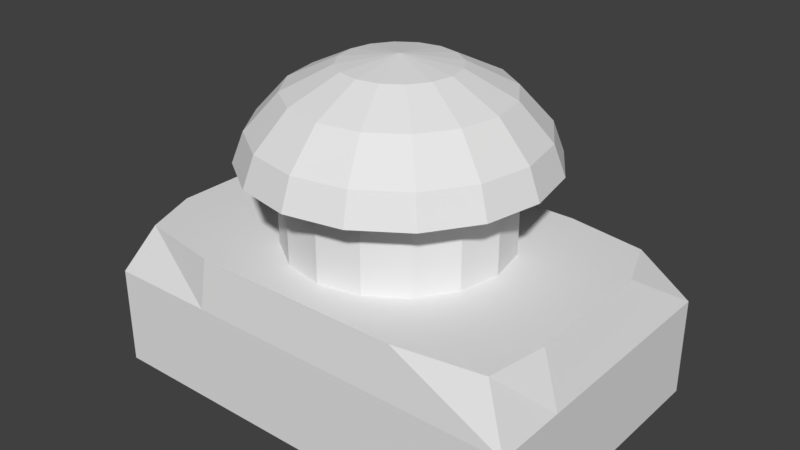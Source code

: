 # Source: boton.blend  (saved by Blender 2.78.0; exported with 4.5.12 LTS)
import bpy
from mathutils import Matrix  # noqa: F401  (used for matrix-valued properties, if any)

bpy.ops.wm.read_factory_settings(use_empty=True)
scene = bpy.context.scene
scene.name = 'Scene'

# ---- collections
col_collection_1 = bpy.data.collections.new('Collection 1'); scene.collection.children.link(col_collection_1)

# ---- materials (node trees are filled in below, after node groups)
mat_material = bpy.data.materials.new('Material')
mat_material.alpha_threshold = 0.0
mat_material.use_transparent_shadow = False
mat_material.roughness = 0.5
mat_material.line_color = (0.0, 0.0, 0.0, 1.0)

# ---- material node trees

# ---- world
world_world = bpy.data.worlds.new('World'); scene.world = world_world
world_world.color = (0.05088, 0.05088, 0.05088)
world_world.use_sun_shadow = False
world_world.sun_shadow_jitter_overblur = 0.0
world_world.cycles.sampling_method = 'MANUAL'

# ---- meshes
me_sphere = bpy.data.meshes.new('Sphere')
me_sphere.from_pydata([(-4.172e-07, 0.3827, 0.5959), (-4.172e-07, 0.7071, 0.4375), (-4.172e-07, 0.9239, 0.2004), (-4.172e-07, 1.0, 1.192e-07), (0.1464, 0.3536, 0.5959), (0.2706, 0.6533, 0.4375), (0.3536, 0.8536, 0.2004), (0.3827, 0.9239, 1.192e-07), (-5.364e-07, -9.898e-08, 0.6515), (0.2706, 0.2706, 0.5959), (0.5, 0.5, 0.4375), (0.6533, 0.6533, 0.2004), (0.7071, 0.7071, 1.192e-07), (0.3536, 0.1464, 0.5959), (0.6533, 0.2706, 0.4375), (0.8536, 0.3536, 0.2004), (0.9239, 0.3827, 1.192e-07), (0.3827, -1.25e-08, 0.5959), (0.7071, -7.21e-08, 0.4375), (0.9239, -1.317e-07, 0.2004), (1.0, -1.317e-07, 1.192e-07), (0.3536, -0.1464, 0.5959), (0.6533, -0.2706, 0.4375), (0.8536, -0.3536, 0.2004), (0.9239, -0.3827, 1.192e-07), (0.2706, -0.2706, 0.5959), (0.5, -0.5, 0.4375), (0.6533, -0.6533, 0.2004), (0.7071, -0.7071, 1.192e-07), (-4.106e-07, 0.745, -0.5852), (0.2851, 0.6883, -0.5852), (0.5268, 0.5268, -0.5852), (0.1464, -0.3536, 0.5959), (0.2706, -0.6533, 0.4375), (0.3536, -0.8536, 0.2004), (0.3827, -0.9239, 1.192e-07), (0.6883, 0.2851, -0.5852), (0.745, -7.532e-08, -0.5852), (0.6883, -0.2851, -0.5852), (-4.768e-07, -0.3827, 0.5959), (-6.557e-07, -0.7071, 0.4375), (-7.153e-07, -0.9239, 0.2004), (-7.153e-07, -1.0, 1.192e-07), (0.5268, -0.5268, -0.5852), (0.2851, -0.6883, -0.5852), (-6.326e-07, -0.745, -0.5852), (-0.1464, -0.3536, 0.5959), (-0.2706, -0.6533, 0.4375), (-0.3536, -0.8536, 0.2004), (-0.3827, -0.9239, 1.192e-07), (-0.2851, -0.6883, -0.5852), (-0.5268, -0.5268, -0.5852), (-0.6883, -0.2851, -0.5852), (-0.2706, -0.2706, 0.5959), (-0.5, -0.5, 0.4375), (-0.6533, -0.6533, 0.2004), (-0.7071, -0.7071, 1.192e-07), (-0.745, 3.687e-07, -0.5852), (-0.6883, 0.2851, -0.5852), (-0.5268, 0.5268, -0.5852), (-0.2851, 0.6883, -0.5852), (-0.3536, -0.1464, 0.5959), (-0.6533, -0.2706, 0.4375), (-0.8536, -0.3536, 0.2004), (-0.9239, -0.3827, 1.192e-07), (-0.2851, 0.6883, 1.192e-07), (-0.5268, 0.5268, 1.192e-07), (-0.6883, 0.2851, 1.192e-07), (-0.3827, 1.067e-07, 0.5959), (-0.7071, 3.451e-07, 0.4375), (-0.9239, 3.749e-07, 0.2004), (-1.0, 4.643e-07, 1.192e-07), (-0.745, 3.687e-07, 1.192e-07), (-0.6883, -0.2851, 1.192e-07), (-0.5268, -0.5268, 1.192e-07), (-0.3536, 0.1464, 0.5959), (-0.6533, 0.2706, 0.4375), (-0.8536, 0.3536, 0.2004), (-0.9239, 0.3827, 1.192e-07), (-0.2851, -0.6883, 1.192e-07), (-6.326e-07, -0.745, 1.192e-07), (0.2851, -0.6883, 1.192e-07), (-0.2706, 0.2706, 0.5959), (-0.5, 0.5, 0.4375), (-0.6533, 0.6533, 0.2004), (-0.7071, 0.7071, 1.192e-07), (0.5268, -0.5268, 1.192e-07), (0.6883, -0.2851, 1.192e-07), (0.745, -7.532e-08, 1.192e-07), (-0.1464, 0.3536, 0.5959), (-0.2706, 0.6533, 0.4375), (-0.3536, 0.8536, 0.2004), (-0.3827, 0.9239, 1.192e-07), (0.6883, 0.2851, 1.192e-07), (0.5268, 0.5268, 1.192e-07), (0.2851, 0.6883, 1.192e-07), (-4.106e-07, 0.745, 1.192e-07)], [], [(3, 2, 6, 7), (1, 0, 4, 5), (2, 1, 5, 6), (0, 8, 4), (6, 5, 10, 11), (4, 8, 9), (7, 6, 11, 12), (5, 4, 9, 10), (11, 10, 14, 15), (9, 8, 13), (12, 11, 15, 16), (10, 9, 13, 14), (16, 15, 19, 20), (14, 13, 17, 18), (15, 14, 18, 19), (13, 8, 17), (18, 17, 21, 22), (19, 18, 22, 23), (17, 8, 21), (20, 19, 23, 24), (23, 22, 26, 27), (21, 8, 25), (24, 23, 27, 28), (22, 21, 25, 26), (25, 8, 32), (28, 27, 34, 35), (26, 25, 32, 33), (27, 26, 33, 34), (74, 73, 52, 51), (35, 34, 41, 42), (33, 32, 39, 40), (93, 88, 37, 36), (34, 33, 40, 41), (32, 8, 39), (72, 67, 58, 57), (87, 86, 43, 38), (81, 80, 45, 44), (41, 40, 47, 48), (39, 8, 46), (86, 81, 44, 43), (66, 65, 60, 59), (42, 41, 48, 49), (40, 39, 46, 47), (65, 96, 29, 60), (48, 47, 54, 55), (46, 8, 53), (96, 95, 30, 29), (88, 87, 38, 37), (49, 48, 55, 56), (47, 46, 53, 54), (80, 79, 50, 45), (73, 72, 57, 52), (95, 94, 31, 30), (56, 55, 63, 64), (54, 53, 61, 62), (79, 74, 51, 50), (67, 66, 59, 58), (55, 54, 62, 63), (53, 8, 61), (64, 63, 70, 71), (62, 61, 68, 69), (49, 56, 74, 79), (85, 92, 65, 66), (63, 62, 69, 70), (61, 8, 68), (12, 16, 93, 94), (56, 64, 73, 74), (20, 24, 87, 88), (28, 35, 81, 86), (70, 69, 76, 77), (68, 8, 75), (3, 7, 95, 96), (78, 85, 66, 67), (71, 70, 77, 78), (69, 68, 75, 76), (77, 76, 83, 84), (75, 8, 82), (24, 28, 86, 87), (92, 3, 96, 65), (78, 77, 84, 85), (76, 75, 82, 83), (71, 78, 67, 72), (16, 20, 88, 93), (7, 12, 94, 95), (64, 71, 72, 73), (85, 84, 91, 92), (83, 82, 89, 90), (42, 49, 79, 80), (35, 42, 80, 81), (84, 83, 90, 91), (82, 8, 89), (90, 89, 0, 1), (91, 90, 1, 2), (89, 8, 0), (94, 93, 36, 31), (92, 91, 2, 3)])
_uv = me_sphere.uv_layers.new(name='UVMap')
_uv.uv.foreach_set('vector', [0.007456, 0.5297, 0.0633, 0.5411, 0.05641, 0.6311, 1.994e-08, 0.6271, 0.6234, 0.3681, 0.6702, 0.2968, 0.7071, 0.3122, 0.6916, 0.3967, 0.0633, 0.5411, 0.1347, 0.5737, 0.1294, 0.6425, 0.05641, 0.6311, 0.6702, 0.2968, 0.7266, 0.2115, 0.7071, 0.3122, 0.05641, 0.6311, 0.1294, 0.6425, 0.1294, 0.717, 0.05641, 0.7284, 0.7071, 0.3122, 0.7266, 0.2115, 0.747, 0.3123, 1.994e-08, 0.6271, 0.05641, 0.6311, 0.05641, 0.7284, 0.0, 0.7324, 0.6916, 0.3967, 0.7071, 0.3122, 0.747, 0.3123, 0.7654, 0.3968, 0.05641, 0.7284, 0.1294, 0.717, 0.1347, 0.7858, 0.0633, 0.8183, 0.747, 0.3123, 0.7266, 0.2115, 0.7839, 0.2969, 0.0, 0.7324, 0.05641, 0.7284, 0.0633, 0.8183, 0.007456, 0.8298, 0.7654, 0.3968, 0.747, 0.3123, 0.7839, 0.2969, 0.8335, 0.3684, 0.007456, 0.8298, 0.0633, 0.8183, 0.07603, 0.8872, 0.02123, 0.9043, 0.8335, 0.3684, 0.7839, 0.2969, 0.8122, 0.2684, 0.8857, 0.3158, 0.8678, 0.415, 0.8335, 0.3684, 0.8857, 0.3158, 0.936, 0.3462, 0.7839, 0.2969, 0.7266, 0.2115, 0.8122, 0.2684, 0.8857, 0.3158, 0.8122, 0.2684, 0.8275, 0.2312, 0.914, 0.247, 0.198, 0.5411, 0.2693, 0.5737, 0.264, 0.6425, 0.1911, 0.6311, 0.8122, 0.2684, 0.7266, 0.2115, 0.8275, 0.2312, 0.1421, 0.5297, 0.198, 0.5411, 0.1911, 0.6311, 0.1347, 0.6271, 0.1911, 0.6311, 0.264, 0.6425, 0.264, 0.717, 0.1911, 0.7284, 0.8275, 0.2312, 0.7266, 0.2115, 0.8275, 0.1909, 0.1347, 0.6271, 0.1911, 0.6311, 0.1911, 0.7284, 0.1347, 0.7324, 0.914, 0.247, 0.8275, 0.2312, 0.8275, 0.1909, 0.914, 0.1725, 0.8275, 0.1909, 0.7266, 0.2115, 0.8122, 0.1537, 0.1347, 0.7324, 0.1911, 0.7284, 0.198, 0.8183, 0.1421, 0.8298, 0.914, 0.1725, 0.8275, 0.1909, 0.8122, 0.1537, 0.8857, 0.1037, 0.1911, 0.7284, 0.264, 0.717, 0.2693, 0.7858, 0.198, 0.8183, 0.9918, 0.6219, 1.0, 0.6942, 0.8462, 0.6999, 0.838, 0.6277, 0.1421, 0.8298, 0.198, 0.8183, 0.2107, 0.8872, 0.1559, 0.9043, 0.8857, 0.1037, 0.8122, 0.1537, 0.7839, 0.1251, 0.8335, 0.051, 0.4342, 0.5297, 0.426, 0.5856, 0.2722, 0.5913, 0.2804, 0.5355, 0.936, 0.06917, 0.8857, 0.1037, 0.8335, 0.051, 0.8678, 0.0002955, 0.8122, 0.1537, 0.7266, 0.2115, 0.7839, 0.1251, 0.8249, 0.4705, 0.8193, 0.543, 0.6654, 0.543, 0.671, 0.4705, 0.4231, 0.6582, 0.426, 0.7367, 0.2722, 0.7424, 0.2693, 0.664, 1.0, 0.415, 0.9918, 0.4708, 0.838, 0.4766, 0.8462, 0.4207, 0.9065, 0.9886, 0.8351, 0.9561, 0.8404, 0.8872, 0.9134, 0.8986, 0.7839, 0.1251, 0.7266, 0.2115, 0.747, 0.1097, 0.426, 0.7367, 0.4342, 0.8089, 0.2804, 0.8147, 0.2722, 0.7424, 0.8193, 0.6215, 0.8249, 0.694, 0.671, 0.694, 0.6654, 0.6215, 0.9623, 1.0, 0.9065, 0.9886, 0.9134, 0.8986, 0.9698, 0.9027, 0.8335, 0.051, 0.7839, 0.1251, 0.747, 0.1097, 0.7654, 0.02243, 0.8249, 0.694, 0.8351, 0.7495, 0.6812, 0.7495, 0.671, 0.694, 0.9134, 0.8986, 0.8404, 0.8872, 0.8404, 0.8127, 0.9134, 0.8013, 0.747, 0.1097, 0.7266, 0.2115, 0.7071, 0.1096, 0.6654, 0.973, 0.671, 0.9005, 0.8249, 0.9005, 0.8193, 0.973, 0.426, 0.5856, 0.4231, 0.6582, 0.2693, 0.664, 0.2722, 0.5913, 0.9698, 0.9027, 0.9134, 0.8986, 0.9134, 0.8013, 0.9698, 0.7973, 0.7654, 0.02243, 0.747, 0.1097, 0.7071, 0.1096, 0.6916, 0.02235, 0.9918, 0.4708, 0.9889, 0.5435, 0.8351, 0.5492, 0.838, 0.4766, 0.8351, 0.415, 0.8249, 0.4705, 0.671, 0.4705, 0.6812, 0.415, 0.671, 0.9005, 0.671, 0.822, 0.8249, 0.822, 0.8249, 0.9005, 0.9698, 0.7973, 0.9134, 0.8013, 0.9065, 0.7114, 0.9623, 0.6999, 0.6916, 0.02235, 0.7071, 0.1096, 0.6702, 0.125, 0.6234, 0.05077, 0.9889, 0.5435, 0.9918, 0.6219, 0.838, 0.6277, 0.8351, 0.5492, 0.8193, 0.543, 0.8193, 0.6215, 0.6654, 0.6215, 0.6654, 0.543, 0.9134, 0.8013, 0.8404, 0.8127, 0.8351, 0.7439, 0.9065, 0.7114, 0.7071, 0.1096, 0.7266, 0.2115, 0.6702, 0.125, 0.5564, 0.415, 0.6106, 0.4341, 0.5953, 0.5024, 0.5399, 0.4889, 0.6234, 0.05077, 0.6702, 0.125, 0.642, 0.1535, 0.5712, 0.1034, 1.595e-08, 0.2122, 0.03997, 0.1148, 0.09672, 0.1531, 0.06695, 0.2256, 0.4112, 0.04032, 0.4851, 0.1148, 0.4283, 0.1531, 0.3733, 0.09758, 0.5932, 0.0, 0.6234, 0.05077, 0.5712, 0.1034, 0.525, 0.06872, 0.6702, 0.125, 0.7266, 0.2115, 0.642, 0.1535, 0.4851, 0.4149, 0.4112, 0.4894, 0.3733, 0.4321, 0.4283, 0.3766, 0.03997, 0.1148, 0.1138, 0.04032, 0.1517, 0.09758, 0.09672, 0.1531, 0.3147, 0.5297, 0.2103, 0.5297, 0.2236, 0.4622, 0.3014, 0.4622, 0.1138, 0.4894, 0.03997, 0.4149, 0.09672, 0.3766, 0.1517, 0.4321, 0.5953, 0.5024, 0.6654, 0.5376, 0.6576, 0.6062, 0.5851, 0.592, 0.642, 0.1535, 0.7266, 0.2115, 0.6267, 0.1907, 0.525, 0.2122, 0.525, 0.3175, 0.4581, 0.3041, 0.4581, 0.2256, 0.3147, 4.829e-08, 0.4112, 0.04032, 0.3733, 0.09758, 0.3014, 0.06755, 0.5399, 0.4889, 0.5953, 0.5024, 0.5851, 0.592, 0.5289, 0.5859, 0.5712, 0.1034, 0.642, 0.1535, 0.6267, 0.1907, 0.5429, 0.1721, 0.5851, 0.592, 0.6576, 0.6062, 0.6549, 0.6806, 0.5816, 0.6893, 0.6267, 0.1907, 0.7266, 0.2115, 0.6267, 0.231, 0.2103, 0.5297, 0.1138, 0.4894, 0.1517, 0.4321, 0.2236, 0.4622, 0.4851, 0.1148, 0.525, 0.2122, 0.4581, 0.2256, 0.4283, 0.1531, 0.5289, 0.5859, 0.5851, 0.592, 0.5816, 0.6893, 0.525, 0.6912, 0.5429, 0.1721, 0.6267, 0.1907, 0.6267, 0.231, 0.5429, 0.2466, 0.2103, 0.0, 0.3147, 4.829e-08, 0.3014, 0.06755, 0.2236, 0.06755, 0.4112, 0.4894, 0.3147, 0.5297, 0.3014, 0.4622, 0.3733, 0.4321, 0.525, 0.3175, 0.4851, 0.4149, 0.4283, 0.3766, 0.4581, 0.3041, 0.1138, 0.04032, 0.2103, 0.0, 0.2236, 0.06755, 0.1517, 0.09758, 0.525, 0.6912, 0.5816, 0.6893, 0.5851, 0.7794, 0.5289, 0.7887, 0.5429, 0.2466, 0.6267, 0.231, 0.642, 0.2683, 0.5712, 0.3154, 0.0, 0.3175, 1.595e-08, 0.2122, 0.06695, 0.2256, 0.06695, 0.3041, 0.03997, 0.4149, 0.0, 0.3175, 0.06695, 0.3041, 0.09672, 0.3766, 0.5816, 0.6893, 0.6549, 0.6806, 0.6576, 0.7496, 0.5851, 0.7794, 0.6267, 0.231, 0.7266, 0.2115, 0.642, 0.2683, 0.5712, 0.3154, 0.642, 0.2683, 0.6702, 0.2968, 0.6234, 0.3681, 0.5851, 0.7794, 0.6576, 0.7496, 0.6654, 0.8026, 0.5953, 0.8487, 0.642, 0.2683, 0.7266, 0.2115, 0.6702, 0.2968, 0.671, 0.822, 0.6654, 0.7495, 0.8193, 0.7495, 0.8249, 0.822, 0.5289, 0.7887, 0.5851, 0.7794, 0.5953, 0.8487, 0.5399, 0.8637])
me_sphere.use_remesh_preserve_volume = False
me_sphere.use_remesh_preserve_attributes = False
me_sphere.use_mirror_vertex_groups = False
me_sphere.update()
me_cube = bpy.data.meshes.new('Cube')
me_cube.from_pydata([(1.502, 1.0, -0.1754), (1.502, -1.0, -0.1754), (-1.5, -1.0, -0.1754), (-1.5, 1.0, -0.1754), (1.304, -0.8683, 0.8484), (-1.302, -0.8683, 0.8484), (1.502, -5.96e-08, -0.1754), (0.0008197, 1.0, -0.1754), (1.502, 1.0, 0.0), (0.0008194, -1.0, -0.1754), (1.502, -1.0, 0.0), (-1.5, 2.98e-07, -0.1754), (-1.5, -1.0, 0.0), (-1.5, 1.0, 0.0), (0.0008186, -0.9656, 0.8484), (-1.449, 1.667e-07, 0.8484), (0.0008198, 1.0, 0.0), (-1.5, 2.384e-07, 0.0), (0.000819, -1.0, 0.0), (1.502, -2.98e-07, 0.0), (0.0008195, 1.192e-07, -0.1754), (1.502, -0.5, -0.1754), (-0.7497, 1.0, -0.1754), (1.502, 1.0, 0.5), (-0.7497, -1.0, -0.1754), (1.502, -1.0, 0.5), (-1.5, 0.5, -0.1754), (-1.5, -1.0, 0.5), (-1.5, 1.0, 0.5), (-0.7239, -0.9656, 0.8484), (-1.449, 0.4828, 0.8484), (1.502, 0.5, -0.1754), (0.7513, 1.0, -0.1754), (1.502, 1.0, -0.06199), (0.7513, -1.0, -0.1754), (1.502, -1.0, -0.06199), (-1.5, -0.5, -0.1754), (-1.5, -1.0, -0.06199), (-1.5, 1.0, -0.06199), (0.7255, -0.9656, 0.8484), (-1.449, -0.4828, 0.8484), (-0.7497, 1.0, 0.0), (0.7513, 1.0, 0.0), (0.0008198, 1.0, 0.5), (0.0008197, 1.0, -0.06199), (-1.5, 0.5, 0.0), (-1.5, -0.5, 0.0), (-1.5, 2.682e-07, -0.06199), (-1.5, 2.086e-07, 0.5), (-0.7497, -1.0, 0.0), (0.7513, -1.0, 0.0), (0.0008192, -1.0, -0.06199), (0.0008188, -1.0, 0.5), (1.502, -0.5, 0.0), (1.502, 0.5, 0.0), (1.502, -1.788e-07, -0.06199), (1.502, -4.172e-07, 0.5), (-0.7497, 2.086e-07, -0.1754), (0.7513, 2.98e-08, -0.1754), (0.0008196, 0.5, -0.1754), (0.0008195, -0.5, -0.1754), (0.7513, -0.5, -0.1754), (0.7513, 0.5, -0.1754), (-0.7497, 0.5, -0.1754), (1.502, 0.5, 0.5), (1.502, 0.5, -0.06199), (1.502, -0.5, -0.06199), (0.7513, -1.0, 0.5), (0.7513, -1.0, -0.06199), (-0.7497, -1.0, -0.06199), (-1.5, -0.5, 0.5), (-1.5, -0.5, -0.06199), (-1.5, 0.5, -0.06199), (0.7513, 1.0, -0.06199), (0.7513, 1.0, 0.5), (-0.7497, 1.0, 0.5), (-0.7497, 1.0, -0.06199), (-1.5, 0.5, 0.5), (-0.7497, -1.0, 0.5), (1.502, -0.5, 0.5), (-0.7497, -0.5, -0.1754), (1.37, -0.4561, 0.8484), (-0.6838, 0.9122, 0.8484), (-1.23, 0.8202, 0.8484), (1.37, 0.4561, 0.8484), (1.37, -5.052e-07, 0.8484), (0.6855, 0.9122, 0.8484), (0.0008197, 0.9122, 0.8484), (0.0008189, -0.4561, 0.8484), (0.0008195, 0.4561, 0.8484), (0.0008192, -1.79e-07, 0.8484), (0.6855, -3.423e-07, 0.8484), (-0.6838, -1.583e-08, 0.8484), (1.232, 0.8202, 0.8484), (-0.6838, 0.4561, 0.8484), (0.6855, 0.4561, 0.8484), (0.6855, -0.4561, 0.8484), (-0.6838, -0.4561, 0.8484)], [], [(80, 24, 2, 36), (79, 81, 4, 25), (78, 29, 5, 27), (77, 30, 83, 28), (76, 22, 3, 38), (75, 41, 13, 28), (74, 42, 16, 43), (73, 32, 7, 44), (72, 45, 13, 38), (71, 46, 17, 47), (70, 40, 15, 48), (69, 49, 12, 37), (68, 50, 18, 51), (67, 39, 14, 52), (66, 53, 10, 35), (65, 54, 19, 55), (64, 84, 85, 56), (63, 57, 11, 26), (62, 58, 20, 59), (61, 34, 9, 60), (58, 61, 60, 20), (6, 21, 61, 58), (21, 1, 34, 61), (32, 62, 59, 7), (0, 31, 62, 32), (31, 6, 58, 62), (22, 63, 26, 3), (7, 59, 63, 22), (59, 20, 57, 63), (54, 64, 56, 19), (8, 23, 64, 54), (23, 93, 84, 64), (31, 65, 55, 6), (0, 33, 65, 31), (33, 8, 54, 65), (21, 66, 35, 1), (6, 55, 66, 21), (55, 19, 53, 66), (50, 67, 52, 18), (10, 25, 67, 50), (25, 4, 39, 67), (34, 68, 51, 9), (1, 35, 68, 34), (35, 10, 50, 68), (24, 69, 37, 2), (9, 51, 69, 24), (51, 18, 49, 69), (46, 70, 48, 17), (12, 27, 70, 46), (27, 5, 40, 70), (36, 71, 47, 11), (2, 37, 71, 36), (37, 12, 46, 71), (26, 72, 38, 3), (11, 47, 72, 26), (47, 17, 45, 72), (42, 73, 44, 16), (8, 33, 73, 42), (33, 0, 32, 73), (86, 74, 43, 87), (93, 23, 74, 86), (23, 8, 42, 74), (82, 75, 28, 83), (87, 43, 75, 82), (43, 16, 41, 75), (41, 76, 38, 13), (16, 44, 76, 41), (44, 7, 22, 76), (45, 77, 28, 13), (17, 48, 77, 45), (48, 15, 30, 77), (49, 78, 27, 12), (18, 52, 78, 49), (52, 14, 29, 78), (53, 79, 25, 10), (19, 56, 79, 53), (56, 85, 81, 79), (57, 80, 36, 11), (20, 60, 80, 57), (60, 9, 24, 80), (97, 40, 5, 29), (96, 88, 14, 39), (95, 89, 90, 91), (94, 30, 15, 92), (89, 94, 92, 90), (87, 82, 94, 89), (82, 83, 30, 94), (84, 95, 91, 85), (93, 86, 95, 84), (86, 87, 89, 95), (81, 96, 39, 4), (85, 91, 96, 81), (91, 90, 88, 96), (88, 97, 29, 14), (90, 92, 97, 88), (92, 15, 40, 97)])
_uv = me_cube.uv_layers.new(name='UVMap')
_uv.uv.foreach_set('vector', [0.0, 0.0, 0.0, 0.0, 0.0, 0.0, 0.0, 0.0, 0.5068, 0.4144, 0.5068, 0.5037, 0.4805, 0.5037, 0.4805, 0.4144, 0.3786, 0.4144, 0.3786, 0.5037, 0.3523, 0.5037, 0.3523, 0.4144, 0.2504, 0.4144, 0.2504, 0.5037, 0.2241, 0.5037, 0.2241, 0.4144, 0.1979, 0.158, 0.1979, 0.02986, 0.2241, 0.02986, 0.2241, 0.158, 0.1979, 0.4144, 0.1979, 0.2862, 0.2241, 0.2862, 0.2241, 0.4144, 0.6349, 0.4144, 0.6349, 0.2862, 0.6728, 0.2862, 0.6728, 0.4144, 0.6349, 0.158, 0.6349, 0.02986, 0.6728, 0.02986, 0.6728, 0.158, 0.2504, 0.158, 0.2504, 0.2862, 0.2241, 0.2862, 0.2241, 0.158, 0.3261, 0.158, 0.3261, 0.2862, 0.2882, 0.2862, 0.2882, 0.158, 0.3261, 0.4144, 0.3261, 0.5037, 0.2882, 0.5037, 0.2882, 0.4144, 0.3786, 0.158, 0.3786, 0.2862, 0.3523, 0.2862, 0.3523, 0.158, 0.4543, 0.158, 0.4543, 0.2862, 0.4164, 0.2862, 0.4164, 0.158, 0.4543, 0.4144, 0.4543, 0.5037, 0.4164, 0.5037, 0.4164, 0.4144, 0.5068, 0.158, 0.5068, 0.2862, 0.4805, 0.2862, 0.4805, 0.158, 0.5824, 0.158, 0.5824, 0.2862, 0.5446, 0.2862, 0.5446, 0.158, 0.5824, 0.4144, 0.5824, 0.5037, 0.5446, 0.5037, 0.5446, 0.4144, 0.0, 0.0, 0.0, 0.0, 0.0, 0.0, 0.0, 0.0, 0.0, 0.0, 0.0, 0.0, 0.0, 0.0, 0.0, 0.0, 0.0, 0.0, 0.0, 0.0, 0.0, 0.0, 0.0, 0.0, 0.0, 0.0, 0.0, 0.0, 0.0, 0.0, 0.0, 0.0, 0.0, 0.0, 0.0, 0.0, 0.0, 0.0, 0.0, 0.0, 0.0, 0.0, 0.0, 0.0, 0.0, 0.0, 0.0, 0.0, 0.0, 0.0, 0.0, 0.0, 0.0, 0.0, 0.0, 0.0, 0.0, 0.0, 0.0, 0.0, 0.0, 0.0, 0.0, 0.0, 0.0, 0.0, 0.0, 0.0, 0.0, 0.0, 0.0, 0.0, 0.0, 0.0, 0.0, 0.0, 0.0, 0.0, 0.0, 0.0, 0.0, 0.0, 0.0, 0.0, 0.0, 0.0, 0.0, 0.0, 0.0, 0.0, 0.0, 0.0, 0.0, 0.0, 0.0, 0.0, 0.5824, 0.2862, 0.5824, 0.4144, 0.5446, 0.4144, 0.5446, 0.2862, 0.6087, 0.2862, 0.6087, 0.4144, 0.5824, 0.4144, 0.5824, 0.2862, 0.6087, 0.4144, 0.6087, 0.5037, 0.5824, 0.5037, 0.5824, 0.4144, 0.5824, 0.02986, 0.5824, 0.158, 0.5446, 0.158, 0.5446, 0.02986, 0.6087, 0.02986, 0.6087, 0.158, 0.5824, 0.158, 0.5824, 0.02986, 0.6087, 0.158, 0.6087, 0.2862, 0.5824, 0.2862, 0.5824, 0.158, 0.5068, 0.02986, 0.5068, 0.158, 0.4805, 0.158, 0.4805, 0.02986, 0.5446, 0.02986, 0.5446, 0.158, 0.5068, 0.158, 0.5068, 0.02986, 0.5446, 0.158, 0.5446, 0.2862, 0.5068, 0.2862, 0.5068, 0.158, 0.4543, 0.2862, 0.4543, 0.4144, 0.4164, 0.4144, 0.4164, 0.2862, 0.4805, 0.2862, 0.4805, 0.4144, 0.4543, 0.4144, 0.4543, 0.2862, 0.4805, 0.4144, 0.4805, 0.5037, 0.4543, 0.5037, 0.4543, 0.4144, 0.4543, 0.02986, 0.4543, 0.158, 0.4164, 0.158, 0.4164, 0.02986, 0.4805, 0.02986, 0.4805, 0.158, 0.4543, 0.158, 0.4543, 0.02986, 0.4805, 0.158, 0.4805, 0.2862, 0.4543, 0.2862, 0.4543, 0.158, 0.3786, 0.02986, 0.3786, 0.158, 0.3523, 0.158, 0.3523, 0.02986, 0.4164, 0.02986, 0.4164, 0.158, 0.3786, 0.158, 0.3786, 0.02986, 0.4164, 0.158, 0.4164, 0.2862, 0.3786, 0.2862, 0.3786, 0.158, 0.3261, 0.2862, 0.3261, 0.4144, 0.2882, 0.4144, 0.2882, 0.2862, 0.3523, 0.2862, 0.3523, 0.4144, 0.3261, 0.4144, 0.3261, 0.2862, 0.3523, 0.4144, 0.3523, 0.5037, 0.3261, 0.5037, 0.3261, 0.4144, 0.3261, 0.02986, 0.3261, 0.158, 0.2882, 0.158, 0.2882, 0.02986, 0.3523, 0.02986, 0.3523, 0.158, 0.3261, 0.158, 0.3261, 0.02986, 0.3523, 0.158, 0.3523, 0.2862, 0.3261, 0.2862, 0.3261, 0.158, 0.2504, 0.02986, 0.2504, 0.158, 0.2241, 0.158, 0.2241, 0.02986, 0.2882, 0.02986, 0.2882, 0.158, 0.2504, 0.158, 0.2504, 0.02986, 0.2882, 0.158, 0.2882, 0.2862, 0.2504, 0.2862, 0.2504, 0.158, 0.6349, 0.2862, 0.6349, 0.158, 0.6728, 0.158, 0.6728, 0.2862, 0.6087, 0.2862, 0.6087, 0.158, 0.6349, 0.158, 0.6349, 0.2862, 0.6087, 0.158, 0.6087, 0.02986, 0.6349, 0.02986, 0.6349, 0.158, 0.6349, 0.5037, 0.6349, 0.4144, 0.6728, 0.4144, 0.6728, 0.5037, 0.6087, 0.5037, 0.6087, 0.4144, 0.6349, 0.4144, 0.6349, 0.5037, 0.6087, 0.4144, 0.6087, 0.2862, 0.6349, 0.2862, 0.6349, 0.4144, 0.1979, 0.5037, 0.1979, 0.4144, 0.2241, 0.4144, 0.2241, 0.5037, 0.6728, 0.5037, 0.6728, 0.4144, 0.7106, 0.4144, 0.7106, 0.5037, 0.6728, 0.4144, 0.6728, 0.2862, 0.7106, 0.2862, 0.7106, 0.4144, 0.1979, 0.2862, 0.1979, 0.158, 0.2241, 0.158, 0.2241, 0.2862, 0.1601, 0.2862, 0.1601, 0.158, 0.1979, 0.158, 0.1979, 0.2862, 0.1601, 0.158, 0.1601, 0.02986, 0.1979, 0.02986, 0.1979, 0.158, 0.2504, 0.2862, 0.2504, 0.4144, 0.2241, 0.4144, 0.2241, 0.2862, 0.2882, 0.2862, 0.2882, 0.4144, 0.2504, 0.4144, 0.2504, 0.2862, 0.2882, 0.4144, 0.2882, 0.5037, 0.2504, 0.5037, 0.2504, 0.4144, 0.3786, 0.2862, 0.3786, 0.4144, 0.3523, 0.4144, 0.3523, 0.2862, 0.4164, 0.2862, 0.4164, 0.4144, 0.3786, 0.4144, 0.3786, 0.2862, 0.4164, 0.4144, 0.4164, 0.5037, 0.3786, 0.5037, 0.3786, 0.4144, 0.5068, 0.2862, 0.5068, 0.4144, 0.4805, 0.4144, 0.4805, 0.2862, 0.5446, 0.2862, 0.5446, 0.4144, 0.5068, 0.4144, 0.5068, 0.2862, 0.5446, 0.4144, 0.5446, 0.5037, 0.5068, 0.5037, 0.5068, 0.4144, 0.0, 0.0, 0.0, 0.0, 0.0, 0.0, 0.0, 0.0, 0.0, 0.0, 0.0, 0.0, 0.0, 0.0, 0.0, 0.0, 0.0, 0.0, 0.0, 0.0, 0.0, 0.0, 0.0, 0.0, 0.1718, 0.6636, 0.09142, 0.6636, 0.1076, 0.5994, 0.1718, 0.5832, 0.3327, 0.6636, 0.2523, 0.6636, 0.2523, 0.5832, 0.3327, 0.5832, 0.3327, 0.8244, 0.2523, 0.8244, 0.2523, 0.744, 0.3327, 0.744, 0.1718, 0.8244, 0.09142, 0.8244, 0.09142, 0.744, 0.1718, 0.744, 0.2523, 0.8244, 0.1718, 0.8244, 0.1718, 0.744, 0.2523, 0.744, 0.2523, 0.9048, 0.1718, 0.9048, 0.1718, 0.8244, 0.2523, 0.8244, 0.1718, 0.9048, 0.1076, 0.8886, 0.09142, 0.8244, 0.1718, 0.8244, 0.4131, 0.8244, 0.3327, 0.8244, 0.3327, 0.744, 0.4131, 0.744, 0.3969, 0.8886, 0.3327, 0.9048, 0.3327, 0.8244, 0.4131, 0.8244, 0.3327, 0.9048, 0.2523, 0.9048, 0.2523, 0.8244, 0.3327, 0.8244, 0.4131, 0.6636, 0.3327, 0.6636, 0.3327, 0.5832, 0.3969, 0.5994, 0.4131, 0.744, 0.3327, 0.744, 0.3327, 0.6636, 0.4131, 0.6636, 0.3327, 0.744, 0.2523, 0.744, 0.2523, 0.6636, 0.3327, 0.6636, 0.2523, 0.6636, 0.1718, 0.6636, 0.1718, 0.5832, 0.2523, 0.5832, 0.2523, 0.744, 0.1718, 0.744, 0.1718, 0.6636, 0.2523, 0.6636, 0.1718, 0.744, 0.09142, 0.744, 0.09142, 0.6636, 0.1718, 0.6636])
me_cube.materials.append(mat_material)
me_cube.use_remesh_preserve_volume = False
me_cube.use_remesh_preserve_attributes = False
me_cube.use_mirror_vertex_groups = False
me_cube.update()

# ---- objects
ob_sphere = bpy.data.objects.new('Sphere', me_sphere)
ob_cube = bpy.data.objects.new('Cube', me_cube)

# ---- transforms, parenting, visibility, modifiers, constraints
ob_sphere.location = (0.0, 0.0, 1.394)
ob_sphere.lineart.crease_threshold = 0.0
ob_cube.location = (0.0, 0.0, 0.0)
ob_cube.lock_rotations_4d = False
ob_cube.empty_display_type = 'ARROWS'
ob_cube.lineart.crease_threshold = 0.0

# ---- collection membership
col_collection_1.objects.link(ob_sphere)
col_collection_1.objects.link(ob_cube)

# ---- scene / render settings (as saved in the file)
scene.frame_start = 1; scene.frame_end = 250; scene.frame_set(1)
scene.render.engine = 'BLENDER_EEVEE_NEXT'
scene.render.resolution_percentage = 50
scene.render.dither_intensity = 0.0
scene.cycles.use_denoising = False
scene.cycles.samples = 128
scene.cycles.sampling_pattern = 'TABULATED_SOBOL'
scene.cycles.light_sampling_threshold = 0.0
scene.cycles.use_adaptive_sampling = False
scene.cycles.use_light_tree = False
scene.cycles.blur_glossy = 0.0
scene.cycles.sample_clamp_indirect = 0.0
scene.view_settings.view_transform = 'Standard'
bpy.context.view_layer.update()

# ---- added for rendering (the .blend has no active camera and no usable light): camera, sun
cam_auto = bpy.data.cameras.new('AutoCamera')
cam_auto.lens = 50.0
cam_auto.sensor_width = 36.0
cam_auto.clip_end = 1000.0
ob_auto_camera = bpy.data.objects.new('AutoCamera', cam_auto)
scene.collection.objects.link(ob_auto_camera)
ob_auto_camera.location = (3.92004, -4.70307, 4.07029)
ob_auto_camera.rotation_euler = (1.09748, -7.21219e-08, 0.694738)
scene.camera = ob_auto_camera
light_auto_sun = bpy.data.lights.new('AutoSun', 'SUN')
light_auto_sun.energy = 3.0
light_auto_sun.angle = 0.0523599
ob_auto_sun = bpy.data.objects.new('AutoSun', light_auto_sun)
scene.collection.objects.link(ob_auto_sun)
ob_auto_sun.rotation_euler = (0.872665, 0.174533, 0.523599)
bpy.context.view_layer.update()
